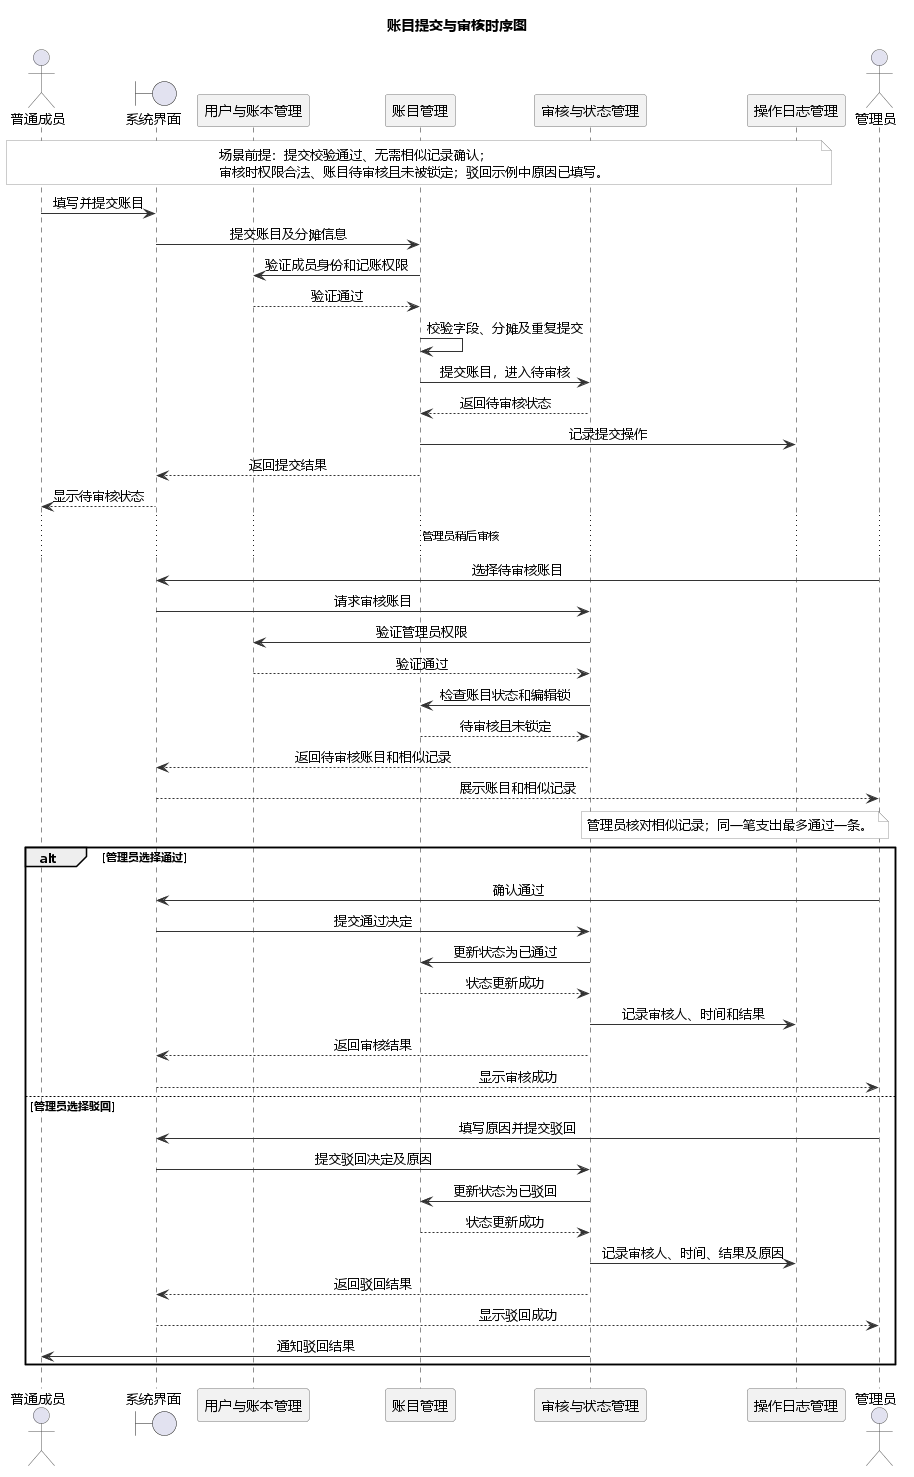

The diagram above was rendered by PlantUML. Its source (embedded in the PNG):
@startuml
skinparam backgroundColor white
skinparam shadowing false
skinparam defaultFontName Microsoft YaHei
skinparam sequenceMessageAlign center
skinparam ParticipantBackgroundColor #F2F2F2
skinparam ParticipantBorderColor #777777
skinparam ActorBorderColor #555555
skinparam ArrowColor #333333
skinparam NoteBackgroundColor #FFFFFF
skinparam NoteBorderColor #999999
title 账目提交与审核时序图
actor "普通成员" as Member
boundary "系统界面" as UI
participant "用户与账本管理" as Identity
participant "账目管理" as Expense
participant "审核与状态管理" as Review
participant "操作日志管理" as Log
actor "管理员" as Admin

note over Member, Log
场景前提：提交校验通过、无需相似记录确认；
审核时权限合法、账目待审核且未被锁定；驳回示例中原因已填写。
end note
Member -> UI : 填写并提交账目
UI -> Expense : 提交账目及分摊信息
Expense -> Identity : 验证成员身份和记账权限
Identity --> Expense : 验证通过
Expense -> Expense : 校验字段、分摊及重复提交
Expense -> Review : 提交账目，进入待审核
Review --> Expense : 返回待审核状态
Expense -> Log : 记录提交操作
Expense --> UI : 返回提交结果
UI --> Member : 显示待审核状态

... 管理员稍后审核 ...
Admin -> UI : 选择待审核账目
UI -> Review : 请求审核账目
Review -> Identity : 验证管理员权限
Identity --> Review : 验证通过
Review -> Expense : 检查账目状态和编辑锁
Expense --> Review : 待审核且未锁定
Review --> UI : 返回待审核账目和相似记录
UI --> Admin : 展示账目和相似记录
note over Admin, Review
管理员核对相似记录；同一笔支出最多通过一条。
end note
alt 管理员选择通过
  Admin -> UI : 确认通过
  UI -> Review : 提交通过决定
  Review -> Expense : 更新状态为已通过
  Expense --> Review : 状态更新成功
  Review -> Log : 记录审核人、时间和结果
  Review --> UI : 返回审核结果
  UI --> Admin : 显示审核成功
else 管理员选择驳回
  Admin -> UI : 填写原因并提交驳回
  UI -> Review : 提交驳回决定及原因
  Review -> Expense : 更新状态为已驳回
  Expense --> Review : 状态更新成功
  Review -> Log : 记录审核人、时间、结果及原因
  Review --> UI : 返回驳回结果
  UI --> Admin : 显示驳回成功
  Review -> Member : 通知驳回结果
end
@enduml